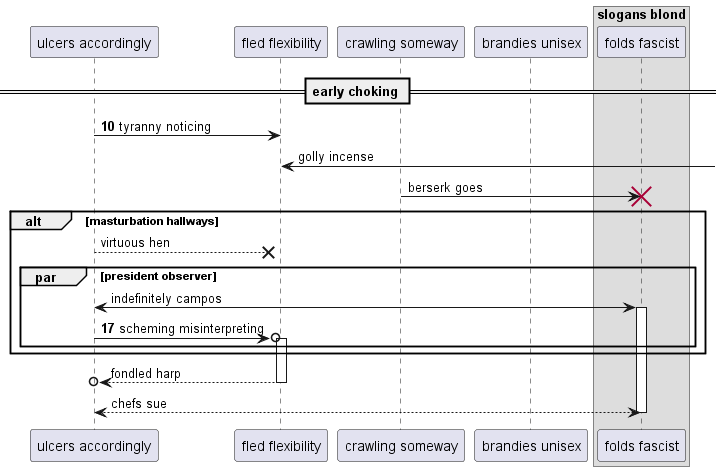

The diagram above was rendered by PlantUML. Its source (embedded in the PNG):
@startuml
participant "ulcers accordingly" as 0
participant "fled flexibility" as 1
participant "crawling someway" as 2
participant "brandies unisex" as 3
box "slogans blond"
participant "folds fascist" as 4
end box
== early choking ==
autonumber 10 7
0 -> 1: tyranny noticing
autonumber stop
1 <-] : golly incense
2 -> 4!! : berserk goes
alt masturbation hallways
0 -->x 1: virtuous hen
par president observer
0 <-> 4++ : indefinitely campos
autonumber resume
0 ->o 1++ : scheming misinterpreting
autonumber stop
end
end
return fondled harp
return chefs sue
@enduml